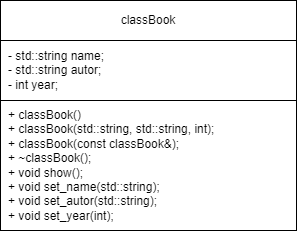

The diagram above was exported from draw.io. Its source (the exported page's mxGraphModel, read from the mxfile embedded in the PNG):
<mxGraphModel dx="1050" dy="549" grid="1" gridSize="10" guides="1" tooltips="1" connect="1" arrows="1" fold="1" page="1" pageScale="1" pageWidth="827" pageHeight="1169" math="0" shadow="0">
  <root>
    <mxCell id="WIyWlLk6GJQsqaUBKTNV-0" />
    <mxCell id="WIyWlLk6GJQsqaUBKTNV-1" parent="WIyWlLk6GJQsqaUBKTNV-0" />
    <mxCell id="hU4VVU4ZDMRcameExwBh-0" value="" style="rounded=0;whiteSpace=wrap;html=1;" vertex="1" parent="WIyWlLk6GJQsqaUBKTNV-1">
      <mxGeometry x="261" y="80" width="296" height="230" as="geometry" />
    </mxCell>
    <mxCell id="hU4VVU4ZDMRcameExwBh-1" value="classBook" style="rounded=0;whiteSpace=wrap;html=1;" vertex="1" parent="WIyWlLk6GJQsqaUBKTNV-1">
      <mxGeometry x="261" y="80" width="296" height="40" as="geometry" />
    </mxCell>
    <mxCell id="hU4VVU4ZDMRcameExwBh-2" value="&lt;div style=&quot;text-align: left;&quot;&gt;&lt;/div&gt;" style="rounded=0;whiteSpace=wrap;html=1;" vertex="1" parent="WIyWlLk6GJQsqaUBKTNV-1">
      <mxGeometry x="261" y="120" width="296" height="60" as="geometry" />
    </mxCell>
    <mxCell id="hU4VVU4ZDMRcameExwBh-3" value="&lt;div style=&quot;border-color: var(--border-color);&quot;&gt;&lt;div style=&quot;border-color: var(--border-color);&quot;&gt;- std::string name;&lt;/div&gt;&lt;div style=&quot;border-color: var(--border-color);&quot;&gt;- std::string autor;&lt;/div&gt;&lt;div style=&quot;border-color: var(--border-color);&quot;&gt;- int year;&lt;/div&gt;&lt;/div&gt;" style="text;html=1;align=left;verticalAlign=middle;resizable=0;points=[];autosize=1;strokeColor=none;fillColor=none;" vertex="1" parent="WIyWlLk6GJQsqaUBKTNV-1">
      <mxGeometry x="267" y="120" width="120" height="60" as="geometry" />
    </mxCell>
    <mxCell id="hU4VVU4ZDMRcameExwBh-4" value="&lt;div&gt;+ classBook()&lt;/div&gt;&lt;div&gt;&lt;span style=&quot;background-color: initial;&quot;&gt;+ classBook(std::string, std::string, int);&lt;/span&gt;&lt;/div&gt;&lt;div&gt;&lt;span style=&quot;&quot;&gt;&lt;/span&gt;&lt;/div&gt;&lt;div&gt;&lt;span style=&quot;&quot;&gt;+ classBook(const classBook&amp;amp;);&lt;/span&gt;&lt;/div&gt;&lt;div&gt;&lt;span style=&quot;&quot;&gt;+ ~classBook();&lt;/span&gt;&lt;/div&gt;&lt;div&gt;&lt;span style=&quot;&quot;&gt;+ void show();&lt;/span&gt;&lt;/div&gt;&lt;div&gt;&lt;span style=&quot;&quot;&gt;+ void set_name(std::string);&lt;/span&gt;&lt;/div&gt;&lt;div&gt;&lt;span style=&quot;&quot;&gt;+ void set_autor(std::string);&lt;/span&gt;&lt;/div&gt;&lt;div&gt;&lt;span style=&quot;white-space: pre;&quot;&gt;+ &lt;/span&gt;void set_year(int);&lt;/div&gt;" style="text;html=1;align=left;verticalAlign=middle;resizable=0;points=[];autosize=1;strokeColor=none;fillColor=none;" vertex="1" parent="WIyWlLk6GJQsqaUBKTNV-1">
      <mxGeometry x="267" y="180" width="230" height="130" as="geometry" />
    </mxCell>
  </root>
</mxGraphModel>